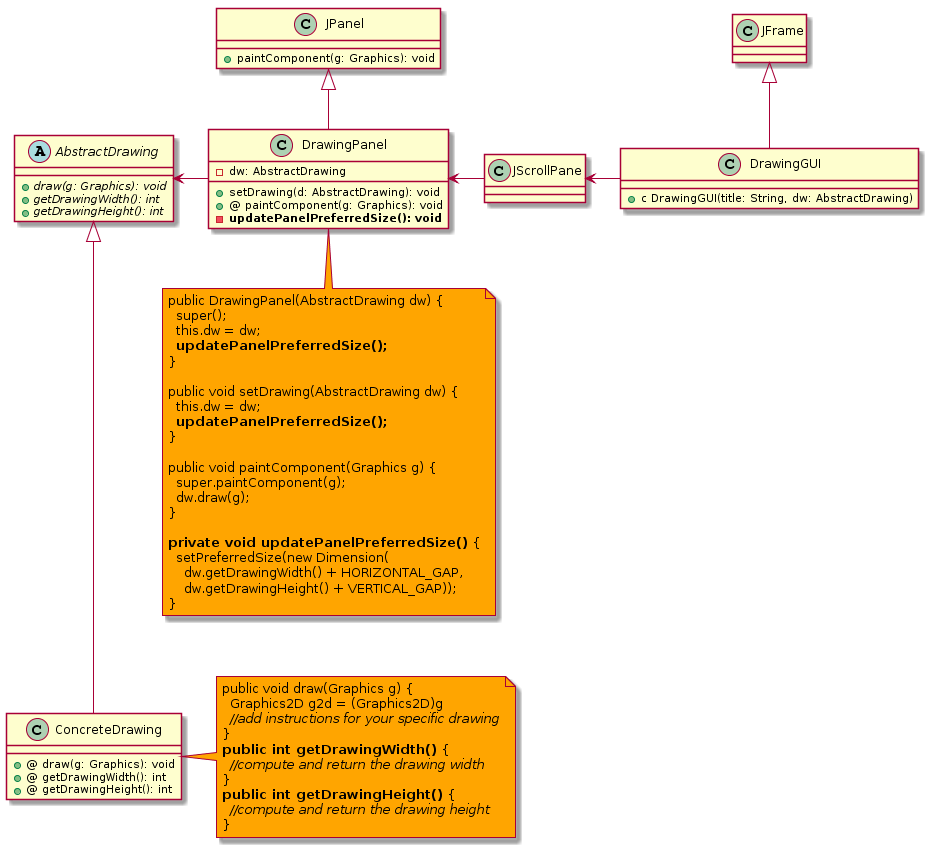

The diagram above was rendered by PlantUML. Its source (embedded in the PNG):
@startuml
class JFrame {
}

class JScrollPane {
}

class DrawingGUI {
  +c DrawingGUI(title: String, dw: AbstractDrawing)
}

class JPanel {
  + paintComponent(g: Graphics): void
}

class DrawingPanel {
  - dw: AbstractDrawing
  + setDrawing(d: AbstractDrawing): void
  +@ paintComponent(g: Graphics): void
  - <b>updatePanelPreferredSize(): void</b>
}

abstract class AbstractDrawing {
  {abstract} + draw(g: Graphics): void
  {abstract} + getDrawingWidth(): int
  {abstract} + getDrawingHeight(): int
}

class ConcreteDrawing {
  +@ draw(g: Graphics): void
  +@ getDrawingWidth(): int
  +@ getDrawingHeight(): int
}

note bottom of DrawingPanel #orange
public DrawingPanel(AbstractDrawing dw) {
  super();
  this.dw = dw;
  <b>updatePanelPreferredSize();</b>
}

public void setDrawing(AbstractDrawing dw) {
  this.dw = dw;
  <b>updatePanelPreferredSize();</b>
}

public void paintComponent(Graphics g) {
  super.paintComponent(g);
  dw.draw(g);
}

<b>private void updatePanelPreferredSize()</b> {
  setPreferredSize(new Dimension(
    dw.getDrawingWidth() + HORIZONTAL_GAP,
    dw.getDrawingHeight() + VERTICAL_GAP));
}
end note

note right of ConcreteDrawing #orange
public void draw(Graphics g) {
  Graphics2D g2d = (Graphics2D)g
  <i>//add instructions for your specific drawing</i>
}
<b>public int getDrawingWidth()</b> {
  <i>//compute and return the drawing width</i>
}
<b>public int getDrawingHeight()</b> {
  <i>//compute and return the drawing height</i>
}
end note

JFrame <|-- DrawingGUI
JPanel <|-- DrawingPanel
AbstractDrawing <|--- ConcreteDrawing
AbstractDrawing <-left- DrawingPanel
DrawingPanel <-left- JScrollPane
JScrollPane <-left- DrawingGUI
@enduml